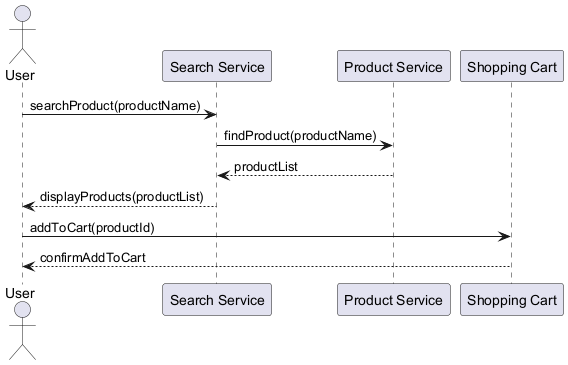

The diagram above was rendered by PlantUML. Its source (embedded in the PNG):
@startuml
actor User
participant "Search Service" as Search
participant "Product Service" as Product
participant "Shopping Cart" as Cart

User -> Search : searchProduct(productName)
Search -> Product : findProduct(productName)
Product --> Search : productList
Search --> User : displayProducts(productList)

User -> Cart : addToCart(productId)
Cart --> User : confirmAddToCart
@enduml